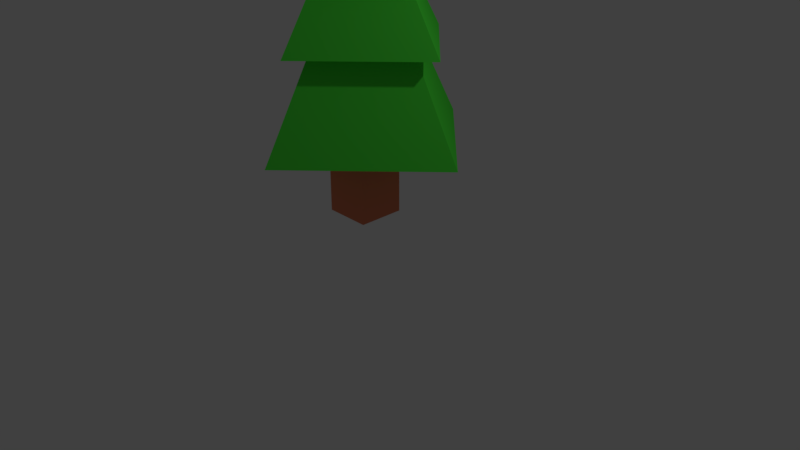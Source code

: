 # Source: Choinka.blend  (saved by Blender 2.77.0; exported with 4.5.12 LTS)
import bpy
from mathutils import Matrix  # noqa: F401  (used for matrix-valued properties, if any)

bpy.ops.wm.read_factory_settings(use_empty=True)
scene = bpy.context.scene
scene.name = 'Scene'

# ---- collections
col_collection_1 = bpy.data.collections.new('Collection 1'); scene.collection.children.link(col_collection_1)

# ---- materials (node trees are filled in below, after node groups)
mat_choinkowy = bpy.data.materials.new('Choinkowy')
mat_choinkowy.alpha_threshold = 0.0
mat_choinkowy.use_transparent_shadow = False
mat_choinkowy.roughness = 0.5
mat_gira = bpy.data.materials.new('Gira')
mat_gira.alpha_threshold = 0.0
mat_gira.use_transparent_shadow = False
mat_gira.diffuse_color = (0.07581, 0.8, 0.05176, 1.0)
mat_gira.roughness = 0.5
mat_duwn = bpy.data.materials.new('Duwn')
mat_duwn.alpha_threshold = 0.0
mat_duwn.use_transparent_shadow = False
mat_duwn.diffuse_color = (0.8, 0.2234, 0.1204, 1.0)
mat_duwn.roughness = 0.5

# ---- material node trees

# ---- world
world_world = bpy.data.worlds.new('World'); scene.world = world_world
world_world.color = (0.05088, 0.05088, 0.05088)
world_world.use_sun_shadow = False
world_world.sun_shadow_jitter_overblur = 0.0
world_world.cycles.sampling_method = 'MANUAL'

# ---- cameras
cam_camera = bpy.data.cameras.new('Camera')
cam_camera.clip_end = 100.0
cam_camera.lens = 35.0
cam_camera.sensor_width = 32.0
cam_camera.sensor_height = 18.0
cam_camera.ortho_scale = 7.314
cam_camera.dof.focus_distance = 0.0
cam_camera.dof.aperture_fstop = 128.0

# ---- lights
light_lamp = bpy.data.lights.new('Lamp', 'POINT')
light_lamp.transmission_factor = 0.0
light_lamp.cutoff_distance = 30.0
light_lamp.energy = 100.0
light_lamp.shadow_buffer_clip_start = 1.001
light_lamp.shadow_soft_size = 0.1
light_lamp.shadow_maximum_resolution = 0.006
light_lamp.use_absolute_resolution = True

# ---- meshes
me_sto_ek_004 = bpy.data.meshes.new('stożek.004')
me_sto_ek_004.from_pydata([(-0.2267, -0.2092, 0.2033), (-0.2267, -0.2092, 0.9725), (-0.2267, 0.1908, 0.2033), (-0.2267, 0.1908, 0.9725), (0.1733, -0.2092, 0.2033), (0.1733, -0.2092, 0.9725), (0.1733, 0.1908, 0.2033), (0.1733, 0.1908, 0.9725), (0.0, 0.8, 1.859), (0.8, -3.497e-08, 1.859), (-6.994e-08, -0.8, 1.859), (0.0, 0.0, 3.314), (-0.8, 9.54e-09, 1.859), (0.0, 0.6667, 2.473), (0.6667, -2.914e-08, 2.473), (-5.828e-08, -0.6667, 2.473), (0.0, 0.0, 3.746), (-0.6667, 7.95e-09, 2.473), (0.0, 1.0, 0.9608), (1.0, -4.371e-08, 0.9608), (-8.742e-08, -1.0, 0.9608), (0.0, 0.0, 2.961), (-1.0, 1.192e-08, 0.9608), (0.5, -0.5, 0.9608), (-0.5, 0.5, 0.9608)], [], [(0, 1, 3, 2), (2, 3, 7, 6), (6, 7, 5, 4), (4, 5, 1, 0), (2, 6, 4, 0), (7, 3, 1, 5), (8, 11, 9), (9, 11, 10), (10, 11, 12), (12, 11, 8), (8, 9, 10, 12), (13, 16, 14), (14, 16, 15), (15, 16, 17), (17, 16, 13), (13, 14, 15, 17), (18, 21, 19), (19, 21, 20, 23), (20, 21, 22), (22, 21, 18, 24), (23, 20, 22, 24, 18, 19)])
me_sto_ek_004.polygons.foreach_set('material_index', [2, 2, 2, 2, 2, 0, 1, 1, 1, 1, 1, 1, 1, 1, 1, 1, 1, 1, 1, 1, 1])
_uv = me_sto_ek_004.uv_layers.new(name='UVMap')
_uv.uv.foreach_set('vector', [0.4167, 0.9142, 0.4167, 0.8253, 0.4541, 0.8374, 0.4541, 0.9263, 0.4541, 0.9263, 0.4541, 0.8374, 0.4916, 0.8253, 0.4916, 0.9142, 0.8294, 0.4089, 0.854, 0.4943, 0.8213, 0.5163, 0.7968, 0.4309, 0.8092, 0.3103, 0.8637, 0.3805, 0.8415, 0.413, 0.7871, 0.3428, 0.4531, 0.8097, 0.4531, 0.7604, 0.5061, 0.7604, 0.5061, 0.8097, 0.4531, 0.7604, 0.4531, 0.8097, 0.4001, 0.8097, 0.4001, 0.7604, 0.6568, 0.5034, 0.7317, 0.3112, 0.8066, 0.5034, 0.5069, 0.6956, 0.5818, 0.5034, 0.6568, 0.6956, 0.6568, 0.6956, 0.7317, 0.5034, 0.8066, 0.6956, 0.5069, 0.5034, 0.5818, 0.3112, 0.6568, 0.5034, 0.1323, 0.6595, 0.2821, 0.6595, 0.2821, 0.7988, 0.1323, 0.7988, 0.6249, 0.8344, 0.7429, 0.6956, 0.7429, 0.8725, 0.4001, 0.6595, 0.4001, 0.8364, 0.2821, 0.6976, 0.6249, 0.6956, 0.6249, 0.8725, 0.5069, 0.7337, 0.6942, 0.3042, 0.7567, 0.137, 0.8191, 0.3042, 0.8677, 0.6956, 0.8677, 0.8117, 0.7429, 0.8117, 0.7429, 0.6956, 0.1323, 0.6595, 0.2259, 0.3983, 0.3196, 0.6595, 0.3196, 0.3983, 0.4133, 0.137, 0.5069, 0.3983, 0.4133, 0.3983, 0.3196, 0.6595, 0.4132, 0.3983, 0.5069, 0.6595, 0.1323, 0.3983, 0.2259, 0.137, 0.3196, 0.3983, 0.2259, 0.3983, 0.5069, 0.2241, 0.5069, 0.137, 0.6942, 0.137, 0.6942, 0.2241, 0.6942, 0.3112, 0.5069, 0.3112])
me_sto_ek_004.materials.append(mat_choinkowy)
me_sto_ek_004.materials.append(mat_gira)
me_sto_ek_004.materials.append(mat_duwn)
me_sto_ek_004.use_remesh_preserve_volume = False
me_sto_ek_004.use_remesh_preserve_attributes = False
me_sto_ek_004.use_mirror_vertex_groups = False
me_sto_ek_004.update()

# ---- objects
ob_lamp = bpy.data.objects.new('Lamp', light_lamp)
ob_camera = bpy.data.objects.new('Camera', cam_camera)
ob_sto_ek_003 = bpy.data.objects.new('stożek.003', me_sto_ek_004)

# ---- transforms, parenting, visibility, modifiers, constraints
ob_lamp.location = (4.076, 1.005, 5.904)
ob_lamp.rotation_euler = (0.6503, 0.05522, 1.866)
ob_lamp.lock_rotations_4d = False
ob_lamp.empty_display_type = 'ARROWS'
ob_lamp.color = (0.0, 0.0, 0.0, 0.0)
ob_lamp.lineart.crease_threshold = 0.0
ob_camera.location = (7.481, -6.508, 5.344)
ob_camera.rotation_euler = (1.109, 0.0, 0.8149)
ob_camera.lock_rotations_4d = False
ob_camera.empty_display_type = 'ARROWS'
ob_camera.color = (0.0, 0.0, 0.0, 0.0)
ob_camera.display_type = 'WIRE'
ob_camera.lineart.crease_threshold = 0.0
ob_sto_ek_003.location = (0.0, 0.0, 0.349)
ob_sto_ek_003.scale = (1.5, 1.5, 1.3)
ob_sto_ek_003.lineart.crease_threshold = 0.0

# ---- collection membership
col_collection_1.objects.link(ob_lamp)
col_collection_1.objects.link(ob_camera)
col_collection_1.objects.link(ob_sto_ek_003)

# ---- scene / render settings (as saved in the file)
scene.camera = ob_camera
scene.frame_start = 1; scene.frame_end = 250; scene.frame_set(1)
scene.render.engine = 'BLENDER_EEVEE_NEXT'
scene.render.resolution_percentage = 50
scene.render.dither_intensity = 0.0
scene.cycles.use_denoising = False
scene.cycles.samples = 128
scene.cycles.sampling_pattern = 'TABULATED_SOBOL'
scene.cycles.light_sampling_threshold = 0.0
scene.cycles.use_adaptive_sampling = False
scene.cycles.use_light_tree = False
scene.cycles.blur_glossy = 0.0
scene.cycles.sample_clamp_indirect = 0.0
scene.view_settings.view_transform = 'Standard'
bpy.context.view_layer.update()
